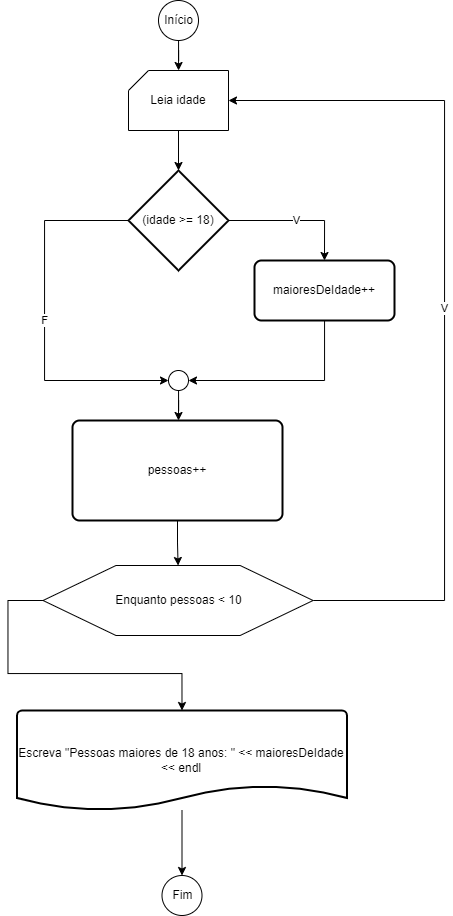

The diagram above was exported from draw.io. Its source (the exported page's mxGraphModel, read from the mxfile embedded in the PNG):
<mxGraphModel dx="1221" dy="754" grid="1" gridSize="10" guides="1" tooltips="1" connect="1" arrows="1" fold="1" page="1" pageScale="1" pageWidth="827" pageHeight="1169" math="0" shadow="0">
  <root>
    <mxCell id="0" />
    <mxCell id="1" parent="0" />
    <mxCell id="cHX9phoflKoi2DBKBcuI-8" value="" style="edgeStyle=orthogonalEdgeStyle;rounded=0;orthogonalLoop=1;jettySize=auto;html=1;" edge="1" parent="1" source="cHX9phoflKoi2DBKBcuI-1" target="cHX9phoflKoi2DBKBcuI-3">
      <mxGeometry relative="1" as="geometry" />
    </mxCell>
    <mxCell id="cHX9phoflKoi2DBKBcuI-1" value="Início" style="verticalLabelPosition=middle;verticalAlign=middle;html=1;shape=mxgraph.flowchart.on-page_reference;labelPosition=center;align=center;" vertex="1" parent="1">
      <mxGeometry x="394" y="20" width="40" height="40" as="geometry" />
    </mxCell>
    <mxCell id="cHX9phoflKoi2DBKBcuI-7" value="" style="edgeStyle=orthogonalEdgeStyle;rounded=0;orthogonalLoop=1;jettySize=auto;html=1;" edge="1" parent="1" source="cHX9phoflKoi2DBKBcuI-3" target="cHX9phoflKoi2DBKBcuI-4">
      <mxGeometry relative="1" as="geometry" />
    </mxCell>
    <mxCell id="cHX9phoflKoi2DBKBcuI-3" value="Leia idade" style="verticalLabelPosition=middle;verticalAlign=middle;html=1;shape=card;whiteSpace=wrap;size=20;arcSize=12;labelPosition=center;align=center;" vertex="1" parent="1">
      <mxGeometry x="364" y="90" width="100" height="60" as="geometry" />
    </mxCell>
    <mxCell id="cHX9phoflKoi2DBKBcuI-6" value="V" style="edgeStyle=orthogonalEdgeStyle;rounded=0;orthogonalLoop=1;jettySize=auto;html=1;entryX=0.5;entryY=0;entryDx=0;entryDy=0;" edge="1" parent="1" source="cHX9phoflKoi2DBKBcuI-4" target="cHX9phoflKoi2DBKBcuI-5">
      <mxGeometry relative="1" as="geometry" />
    </mxCell>
    <mxCell id="cHX9phoflKoi2DBKBcuI-11" value="F" style="edgeStyle=orthogonalEdgeStyle;rounded=0;orthogonalLoop=1;jettySize=auto;html=1;entryX=0;entryY=0.5;entryDx=0;entryDy=0;entryPerimeter=0;" edge="1" parent="1" source="cHX9phoflKoi2DBKBcuI-4" target="cHX9phoflKoi2DBKBcuI-9">
      <mxGeometry relative="1" as="geometry">
        <Array as="points">
          <mxPoint x="280" y="240" />
          <mxPoint x="280" y="400" />
        </Array>
      </mxGeometry>
    </mxCell>
    <mxCell id="cHX9phoflKoi2DBKBcuI-4" value="(idade &amp;gt;= 18)" style="strokeWidth=2;html=1;shape=mxgraph.flowchart.decision;whiteSpace=wrap;" vertex="1" parent="1">
      <mxGeometry x="364" y="190" width="100" height="100" as="geometry" />
    </mxCell>
    <mxCell id="cHX9phoflKoi2DBKBcuI-10" style="edgeStyle=orthogonalEdgeStyle;rounded=0;orthogonalLoop=1;jettySize=auto;html=1;entryX=1;entryY=0.5;entryDx=0;entryDy=0;entryPerimeter=0;" edge="1" parent="1" source="cHX9phoflKoi2DBKBcuI-5" target="cHX9phoflKoi2DBKBcuI-9">
      <mxGeometry relative="1" as="geometry">
        <Array as="points">
          <mxPoint x="560" y="400" />
        </Array>
      </mxGeometry>
    </mxCell>
    <mxCell id="cHX9phoflKoi2DBKBcuI-5" value="maioresDeIdade++" style="rounded=1;whiteSpace=wrap;html=1;absoluteArcSize=1;arcSize=14;strokeWidth=2;" vertex="1" parent="1">
      <mxGeometry x="490" y="280" width="140" height="60" as="geometry" />
    </mxCell>
    <mxCell id="cHX9phoflKoi2DBKBcuI-13" value="" style="edgeStyle=orthogonalEdgeStyle;rounded=0;orthogonalLoop=1;jettySize=auto;html=1;" edge="1" parent="1" source="cHX9phoflKoi2DBKBcuI-9">
      <mxGeometry relative="1" as="geometry">
        <mxPoint x="414" y="440" as="targetPoint" />
      </mxGeometry>
    </mxCell>
    <mxCell id="cHX9phoflKoi2DBKBcuI-9" value="" style="verticalLabelPosition=bottom;verticalAlign=top;html=1;shape=mxgraph.flowchart.on-page_reference;" vertex="1" parent="1">
      <mxGeometry x="404" y="390" width="20" height="20" as="geometry" />
    </mxCell>
    <mxCell id="cHX9phoflKoi2DBKBcuI-15" value="V" style="edgeStyle=orthogonalEdgeStyle;rounded=0;orthogonalLoop=1;jettySize=auto;html=1;entryX=1;entryY=0.5;entryDx=0;entryDy=0;entryPerimeter=0;" edge="1" parent="1" source="cHX9phoflKoi2DBKBcuI-14" target="cHX9phoflKoi2DBKBcuI-3">
      <mxGeometry relative="1" as="geometry">
        <Array as="points">
          <mxPoint x="680" y="620" />
          <mxPoint x="680" y="120" />
        </Array>
      </mxGeometry>
    </mxCell>
    <mxCell id="cHX9phoflKoi2DBKBcuI-17" style="edgeStyle=orthogonalEdgeStyle;rounded=0;orthogonalLoop=1;jettySize=auto;html=1;entryX=0.5;entryY=0;entryDx=0;entryDy=0;entryPerimeter=0;" edge="1" parent="1" source="cHX9phoflKoi2DBKBcuI-14" target="cHX9phoflKoi2DBKBcuI-16">
      <mxGeometry relative="1" as="geometry">
        <Array as="points">
          <mxPoint x="243.5" y="620" />
          <mxPoint x="243.5" y="693" />
          <mxPoint x="417.5" y="693" />
        </Array>
      </mxGeometry>
    </mxCell>
    <mxCell id="cHX9phoflKoi2DBKBcuI-14" value="Enquanto pessoas &amp;lt; 10" style="verticalLabelPosition=middle;verticalAlign=middle;html=1;shape=hexagon;perimeter=hexagonPerimeter2;arcSize=6;size=0.27;labelPosition=center;align=center;" vertex="1" parent="1">
      <mxGeometry x="278.56" y="585" width="270" height="70" as="geometry" />
    </mxCell>
    <mxCell id="cHX9phoflKoi2DBKBcuI-20" value="" style="edgeStyle=orthogonalEdgeStyle;rounded=0;orthogonalLoop=1;jettySize=auto;html=1;" edge="1" parent="1" source="cHX9phoflKoi2DBKBcuI-16" target="cHX9phoflKoi2DBKBcuI-19">
      <mxGeometry relative="1" as="geometry" />
    </mxCell>
    <mxCell id="cHX9phoflKoi2DBKBcuI-16" value="Escreva &quot;Pessoas maiores de 18 anos: &quot; &amp;lt;&amp;lt; maioresDeIdade &amp;lt;&amp;lt; endl" style="strokeWidth=2;html=1;shape=mxgraph.flowchart.document2;whiteSpace=wrap;size=0.25;" vertex="1" parent="1">
      <mxGeometry x="252.5" y="730" width="330" height="100" as="geometry" />
    </mxCell>
    <mxCell id="cHX9phoflKoi2DBKBcuI-19" value="Fim" style="verticalLabelPosition=middle;verticalAlign=middle;html=1;shape=mxgraph.flowchart.on-page_reference;labelPosition=center;align=center;" vertex="1" parent="1">
      <mxGeometry x="397.5" y="895" width="40" height="40" as="geometry" />
    </mxCell>
    <mxCell id="cHX9phoflKoi2DBKBcuI-22" value="" style="edgeStyle=orthogonalEdgeStyle;rounded=0;orthogonalLoop=1;jettySize=auto;html=1;" edge="1" parent="1" source="cHX9phoflKoi2DBKBcuI-21" target="cHX9phoflKoi2DBKBcuI-14">
      <mxGeometry relative="1" as="geometry" />
    </mxCell>
    <mxCell id="cHX9phoflKoi2DBKBcuI-21" value="pessoas++" style="rounded=1;whiteSpace=wrap;html=1;absoluteArcSize=1;arcSize=14;strokeWidth=2;" vertex="1" parent="1">
      <mxGeometry x="308" y="440" width="210" height="100" as="geometry" />
    </mxCell>
  </root>
</mxGraphModel>